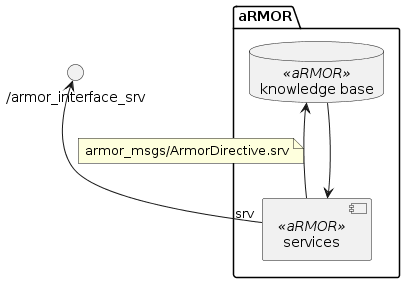

The diagram above was rendered by PlantUML. Its source (embedded in the PNG):
@startuml

''' COMPONENTS
package "aRMOR" as ARMOR {
	database "knowledge base" <<aRMOR>> as ARMOR.KB
	component "services" <<aRMOR>> as ARMOR.NODE
	ARMOR.KB <-- ARMOR.NODE
	ARMOR.KB --> ARMOR.NODE
}

''' LINKS
() "/armor_interface_srv" as SRV_ARMOR_DIRECTIVE
SRV_ARMOR_DIRECTIVE <-- "srv" ARMOR.NODE
note on link: armor_msgs/ArmorDirective.srv

@enduml